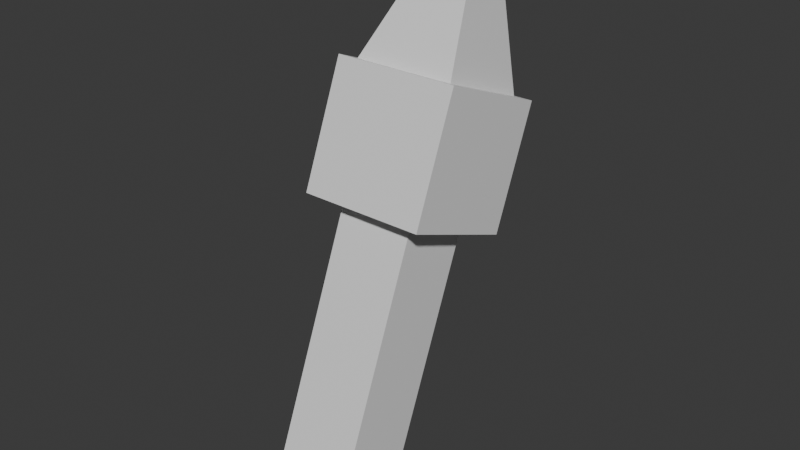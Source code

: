 # Source: torch.blend  (saved by Blender 4.2.66; exported with 4.5.12 LTS)
import bpy
from mathutils import Matrix  # noqa: F401  (used for matrix-valued properties, if any)

bpy.ops.wm.read_factory_settings(use_empty=True)
scene = bpy.context.scene
scene.name = 'Scene'

# ---- collections
col_collection = bpy.data.collections.new('Collection'); scene.collection.children.link(col_collection)

# ---- materials (node trees are filled in below, after node groups)
mat_material = bpy.data.materials.new('Material')
mat_material.alpha_threshold = 0.0
mat_material.use_transparent_shadow = False
mat_material.roughness = 0.5
mat_material.line_color = (0.0, 0.0, 0.0, 1.0)

# ---- material node trees
mat_material.use_nodes = True; mat_material.node_tree.nodes.clear()
_N = mat_material.node_tree.nodes; _L = mat_material.node_tree.links
n0 = _N.new('ShaderNodeOutputMaterial'); n0.name = 'Material Output'; n0.location = (300, 300)
n1 = _N.new('ShaderNodeBsdfPrincipled'); n1.name = 'Principled BSDF'; n1.location = (10, 300)
n1.inputs[3].default_value = 1.45
_L.new(n1.outputs[0], n0.inputs[0])
n0.is_active_output = True

# ---- world
world_world = bpy.data.worlds.new('World'); scene.world = world_world
world_world.use_nodes = True; world_world.node_tree.nodes.clear()
_N = world_world.node_tree.nodes; _L = world_world.node_tree.links
n0 = _N.new('ShaderNodeOutputWorld'); n0.name = 'World Output'; n0.location = (300, 300)
n1 = _N.new('ShaderNodeBackground'); n1.name = 'Background'; n1.location = (10, 300)
n1.inputs[0].default_value = (0.05088, 0.05088, 0.05088, 1.0)
_L.new(n1.outputs[0], n0.inputs[0])
n0.is_active_output = True
world_world.color = (0.05088, 0.05088, 0.05088)
world_world.use_sun_shadow = False
world_world.sun_shadow_jitter_overblur = 0.0

# ---- meshes
me_cube = bpy.data.meshes.new('Cube')
me_cube.from_pydata([(1.0, 1.0, 1.0), (1.0, 1.0, -1.0), (1.0, -1.0, 1.0), (1.0, -1.0, -1.0), (-1.0, 1.0, 1.0), (-1.0, 1.0, -1.0), (-1.0, -1.0, 1.0), (-1.0, -1.0, -1.0), (-0.6155, 0.6155, -1.0), (-0.6155, -0.6155, -1.0), (0.6155, 0.6155, -1.0), (0.6155, -0.6155, -1.0), (-0.6155, 0.6155, -5.231), (-0.6155, -0.6155, -5.231), (0.6155, 0.6155, -5.231), (0.6155, -0.6155, -5.231), (0.8104, -0.8104, 1.0), (-0.8104, -0.8104, 1.0), (0.8104, 0.8104, 1.0), (-0.8104, 0.8104, 1.0), (0.3114, -0.3114, 2.901), (-0.3114, -0.3114, 2.901), (0.3114, 0.3114, 2.901), (-0.3114, 0.3114, 2.901)], [], [(0, 4, 19, 18), (3, 2, 6, 7), (7, 6, 4, 5), (5, 1, 10, 8), (1, 0, 2, 3), (5, 4, 0, 1), (11, 9, 13, 15), (3, 7, 9, 11), (7, 5, 8, 9), (1, 3, 11, 10), (12, 14, 15, 13), (9, 8, 12, 13), (10, 11, 15, 14), (8, 10, 14, 12), (19, 17, 21, 23), (6, 2, 16, 17), (4, 6, 17, 19), (2, 0, 18, 16), (22, 23, 21, 20), (17, 16, 20, 21), (18, 19, 23, 22), (16, 18, 22, 20)])
_uv = me_cube.uv_layers.new(name='UVMap')
_uv.uv.foreach_set('vector', [0.625, 0.5, 0.625, 0.25, 0.625, 0.25, 0.625, 0.5, 0.375, 0.75, 0.625, 0.75, 0.625, 1.0, 0.375, 1.0, 0.375, 0.0, 0.625, 0.0, 0.625, 0.25, 0.375, 0.25, 0.375, 0.25, 0.375, 0.5, 0.375, 0.5, 0.375, 0.25, 0.375, 0.5, 0.625, 0.5, 0.625, 0.75, 0.375, 0.75, 0.375, 0.25, 0.625, 0.25, 0.625, 0.5, 0.375, 0.5, 0.375, 0.75, 0.375, 1.0, 0.375, 1.0, 0.375, 0.75, 0.375, 0.75, 0.375, 1.0, 0.375, 1.0, 0.375, 0.75, 0.375, 0.0, 0.375, 0.25, 0.375, 0.25, 0.375, 0.0, 0.375, 0.5, 0.375, 0.75, 0.375, 0.75, 0.375, 0.5, 0.125, 0.5, 0.375, 0.5, 0.375, 0.75, 0.125, 0.75, 0.375, 0.0, 0.375, 0.25, 0.375, 0.25, 0.375, 0.0, 0.375, 0.5, 0.375, 0.75, 0.375, 0.75, 0.375, 0.5, 0.375, 0.25, 0.375, 0.5, 0.375, 0.5, 0.375, 0.25, 0.625, 0.25, 0.625, 0.0, 0.625, 0.0, 0.625, 0.25, 0.625, 1.0, 0.625, 0.75, 0.625, 0.75, 0.625, 1.0, 0.625, 0.25, 0.625, 0.0, 0.625, 0.0, 0.625, 0.25, 0.625, 0.75, 0.625, 0.5, 0.625, 0.5, 0.625, 0.75, 0.625, 0.5, 0.875, 0.5, 0.875, 0.75, 0.625, 0.75, 0.625, 1.0, 0.625, 0.75, 0.625, 0.75, 0.625, 1.0, 0.625, 0.5, 0.625, 0.25, 0.625, 0.25, 0.625, 0.5, 0.625, 0.75, 0.625, 0.5, 0.625, 0.5, 0.625, 0.75])
me_cube.materials.append(mat_material)
me_cube.use_mirror_vertex_groups = False
me_cube.update()

# ---- objects
ob_cube = bpy.data.objects.new('Cube', me_cube)

# ---- transforms, parenting, visibility, modifiers, constraints
ob_cube.location = (0.0, 0.0, 0.0)
ob_cube.rotation_euler = (-0.3811, -0.0, 0.0)
ob_cube.lock_rotations_4d = False
ob_cube.empty_display_type = 'ARROWS'
ob_cube.lineart.crease_threshold = 0.0

# ---- collection membership
col_collection.objects.link(ob_cube)

# ---- scene / render settings (as saved in the file)
scene.frame_start = 1; scene.frame_end = 250; scene.frame_set(1)
scene.render.engine = 'BLENDER_EEVEE_NEXT'
scene.cycles.sampling_pattern = 'TABULATED_SOBOL'
bpy.context.view_layer.update()

# ---- added for rendering (the .blend has no active camera and no usable light): camera, sun
cam_auto = bpy.data.cameras.new('AutoCamera')
cam_auto.lens = 50.0
cam_auto.sensor_width = 36.0
cam_auto.clip_end = 1000.0
ob_auto_camera = bpy.data.objects.new('AutoCamera', cam_auto)
scene.collection.objects.link(ob_auto_camera)
ob_auto_camera.location = (9.09335, -11.3455, 6.19299)
ob_auto_camera.rotation_euler = (1.09748, -7.21219e-08, 0.694738)
scene.camera = ob_auto_camera
light_auto_sun = bpy.data.lights.new('AutoSun', 'SUN')
light_auto_sun.energy = 3.0
light_auto_sun.angle = 0.0523599
ob_auto_sun = bpy.data.objects.new('AutoSun', light_auto_sun)
scene.collection.objects.link(ob_auto_sun)
ob_auto_sun.rotation_euler = (0.872665, 0.174533, 0.523599)
bpy.context.view_layer.update()
